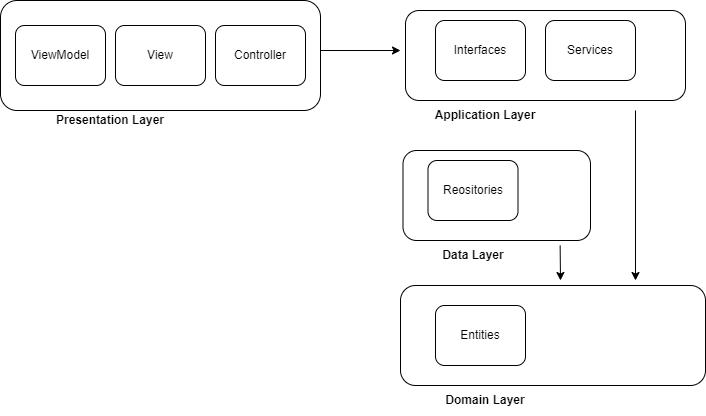

The diagram above was exported from draw.io. Its source (the exported page's mxGraphModel, read from the mxfile embedded in the PNG):
<mxGraphModel dx="827" dy="459" grid="1" gridSize="10" guides="1" tooltips="1" connect="1" arrows="1" fold="1" page="1" pageScale="1" pageWidth="850" pageHeight="1100" math="0" shadow="0">
  <root>
    <mxCell id="0" />
    <mxCell id="1" parent="0" />
    <mxCell id="rHQlZu9AW1Jy890KVH7L-4" value="" style="rounded=1;whiteSpace=wrap;html=1;" vertex="1" parent="1">
      <mxGeometry x="472.5" y="620" width="187.5" height="90" as="geometry" />
    </mxCell>
    <mxCell id="rHQlZu9AW1Jy890KVH7L-13" value="Reositories" style="rounded=1;whiteSpace=wrap;html=1;" vertex="1" parent="1">
      <mxGeometry x="497.5" y="630" width="90" height="60" as="geometry" />
    </mxCell>
    <mxCell id="rHQlZu9AW1Jy890KVH7L-14" value="" style="rounded=1;whiteSpace=wrap;html=1;" vertex="1" parent="1">
      <mxGeometry x="70" y="470" width="320" height="110" as="geometry" />
    </mxCell>
    <mxCell id="rHQlZu9AW1Jy890KVH7L-15" value="ViewModel" style="rounded=1;whiteSpace=wrap;html=1;" vertex="1" parent="1">
      <mxGeometry x="85" y="495" width="90" height="60" as="geometry" />
    </mxCell>
    <mxCell id="rHQlZu9AW1Jy890KVH7L-16" value="View" style="rounded=1;whiteSpace=wrap;html=1;" vertex="1" parent="1">
      <mxGeometry x="185" y="495" width="90" height="60" as="geometry" />
    </mxCell>
    <mxCell id="rHQlZu9AW1Jy890KVH7L-17" value="Controller" style="rounded=1;whiteSpace=wrap;html=1;" vertex="1" parent="1">
      <mxGeometry x="285" y="495" width="90" height="60" as="geometry" />
    </mxCell>
    <mxCell id="rHQlZu9AW1Jy890KVH7L-26" value="&lt;b&gt;Data Layer&lt;/b&gt;" style="text;html=1;strokeColor=none;fillColor=none;align=center;verticalAlign=middle;whiteSpace=wrap;rounded=0;" vertex="1" parent="1">
      <mxGeometry x="487.5" y="710" width="110" height="30" as="geometry" />
    </mxCell>
    <mxCell id="rHQlZu9AW1Jy890KVH7L-28" value="&lt;b&gt;Presentation Layer&lt;/b&gt;" style="text;html=1;strokeColor=none;fillColor=none;align=center;verticalAlign=middle;whiteSpace=wrap;rounded=0;" vertex="1" parent="1">
      <mxGeometry x="115" y="575" width="130" height="30" as="geometry" />
    </mxCell>
    <mxCell id="rHQlZu9AW1Jy890KVH7L-30" value="" style="rounded=1;whiteSpace=wrap;html=1;" vertex="1" parent="1">
      <mxGeometry x="470" y="755" width="305" height="100" as="geometry" />
    </mxCell>
    <mxCell id="rHQlZu9AW1Jy890KVH7L-31" value="Entities" style="rounded=1;whiteSpace=wrap;html=1;" vertex="1" parent="1">
      <mxGeometry x="505" y="775" width="90" height="60" as="geometry" />
    </mxCell>
    <mxCell id="rHQlZu9AW1Jy890KVH7L-32" value="&lt;b&gt;Domain Layer&lt;/b&gt;" style="text;html=1;strokeColor=none;fillColor=none;align=center;verticalAlign=middle;whiteSpace=wrap;rounded=0;" vertex="1" parent="1">
      <mxGeometry x="500" y="855" width="110" height="30" as="geometry" />
    </mxCell>
    <mxCell id="rHQlZu9AW1Jy890KVH7L-34" value="" style="rounded=1;whiteSpace=wrap;html=1;" vertex="1" parent="1">
      <mxGeometry x="475" y="480" width="280" height="90" as="geometry" />
    </mxCell>
    <mxCell id="rHQlZu9AW1Jy890KVH7L-35" value="Interfaces" style="rounded=1;whiteSpace=wrap;html=1;" vertex="1" parent="1">
      <mxGeometry x="505" y="490" width="90" height="60" as="geometry" />
    </mxCell>
    <mxCell id="rHQlZu9AW1Jy890KVH7L-36" value="Services" style="rounded=1;whiteSpace=wrap;html=1;" vertex="1" parent="1">
      <mxGeometry x="615" y="490" width="90" height="60" as="geometry" />
    </mxCell>
    <mxCell id="rHQlZu9AW1Jy890KVH7L-37" value="&lt;b&gt;Application Layer&lt;/b&gt;" style="text;html=1;strokeColor=none;fillColor=none;align=center;verticalAlign=middle;whiteSpace=wrap;rounded=0;" vertex="1" parent="1">
      <mxGeometry x="500" y="570" width="110" height="30" as="geometry" />
    </mxCell>
    <mxCell id="rHQlZu9AW1Jy890KVH7L-39" value="" style="endArrow=classic;html=1;rounded=0;" edge="1" parent="1">
      <mxGeometry width="50" height="50" relative="1" as="geometry">
        <mxPoint x="390" y="520" as="sourcePoint" />
        <mxPoint x="470" y="520" as="targetPoint" />
      </mxGeometry>
    </mxCell>
    <mxCell id="rHQlZu9AW1Jy890KVH7L-40" value="" style="endArrow=classic;html=1;rounded=0;" edge="1" parent="1">
      <mxGeometry width="50" height="50" relative="1" as="geometry">
        <mxPoint x="705" y="580" as="sourcePoint" />
        <mxPoint x="705" y="750" as="targetPoint" />
      </mxGeometry>
    </mxCell>
    <mxCell id="rHQlZu9AW1Jy890KVH7L-42" value="" style="endArrow=classic;html=1;rounded=0;" edge="1" parent="1">
      <mxGeometry width="50" height="50" relative="1" as="geometry">
        <mxPoint x="629.63" y="715" as="sourcePoint" />
        <mxPoint x="630" y="750" as="targetPoint" />
      </mxGeometry>
    </mxCell>
  </root>
</mxGraphModel>